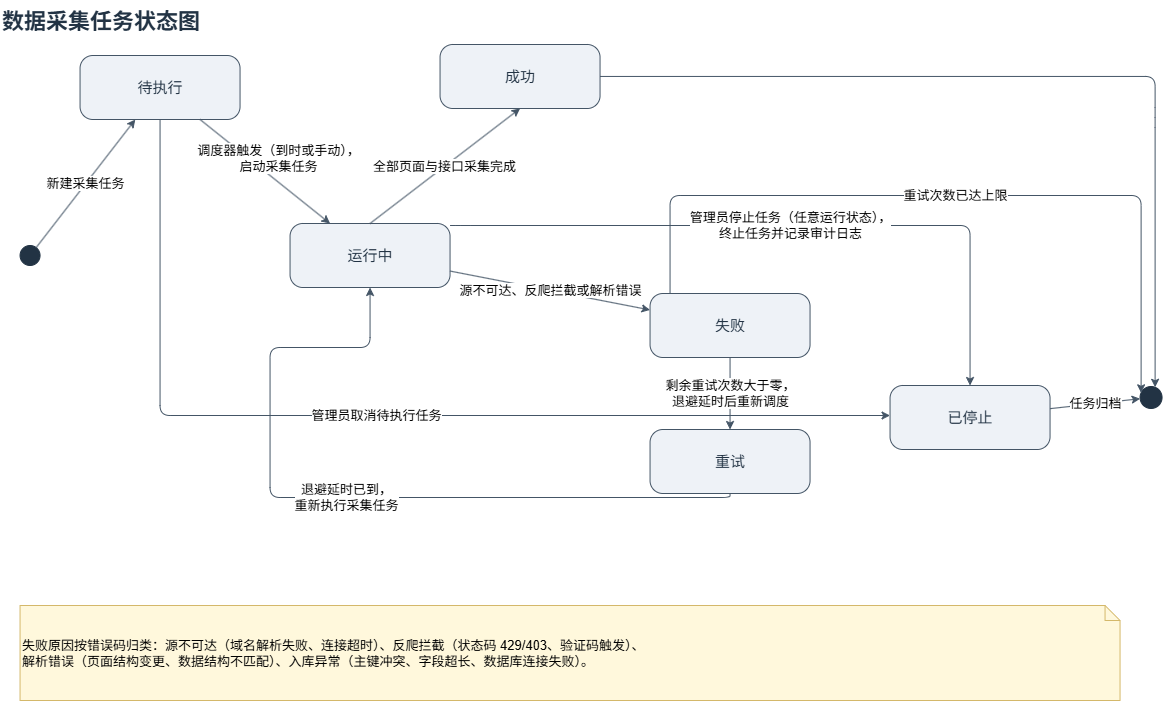

The diagram above was exported from draw.io. Its source (the exported page's mxGraphModel, read from the mxfile embedded in the PNG):
<mxGraphModel dx="1276" dy="706" grid="1" gridSize="10" guides="1" tooltips="1" connect="1" arrows="1" fold="1" page="1" pageScale="1" pageWidth="1360" pageHeight="820" background="#ffffff" math="0" shadow="0">
  <root>
    <mxCell id="0" />
    <mxCell id="1" parent="0" />
    <mxCell id="title" parent="1" style="text;html=1;align=left;verticalAlign=middle;fontSize=22;fontStyle=1;fontColor=#223344;" value="数据采集任务状态图" vertex="1">
      <mxGeometry height="44" width="500" x="30" y="25" as="geometry" />
    </mxCell>
    <mxCell id="start" parent="1" style="ellipse;fillColor=#223344;strokeColor=#223344;" value="" vertex="1">
      <mxGeometry height="20" width="20" x="50" y="270" as="geometry" />
    </mxCell>
    <mxCell id="pending" parent="1" style="rounded=1;whiteSpace=wrap;html=1;fillColor=#eef2f7;strokeColor=#445566;fontColor=#223344;arcSize=20;fontSize=15;" value="待执行" vertex="1">
      <mxGeometry height="64" width="160" x="110" y="80" as="geometry" />
    </mxCell>
    <mxCell id="running" parent="1" style="rounded=1;whiteSpace=wrap;html=1;fillColor=#eef2f7;strokeColor=#445566;fontColor=#223344;arcSize=20;fontSize=15;" value="运行中" vertex="1">
      <mxGeometry height="64" width="160" x="320" y="248" as="geometry" />
    </mxCell>
    <mxCell id="failed" parent="1" style="rounded=1;whiteSpace=wrap;html=1;fillColor=#eef2f7;strokeColor=#445566;fontColor=#223344;arcSize=20;fontSize=15;" value="失败" vertex="1">
      <mxGeometry height="64" width="160" x="680" y="318" as="geometry" />
    </mxCell>
    <mxCell id="stopped" parent="1" style="rounded=1;whiteSpace=wrap;html=1;fillColor=#eef2f7;strokeColor=#445566;fontColor=#223344;arcSize=20;fontSize=15;" value="已停止" vertex="1">
      <mxGeometry height="64" width="160" x="920" y="410" as="geometry" />
    </mxCell>
    <mxCell id="success" parent="1" style="rounded=1;whiteSpace=wrap;html=1;fillColor=#eef2f7;strokeColor=#445566;fontColor=#223344;arcSize=20;fontSize=15;" value="成功" vertex="1">
      <mxGeometry height="64" width="160" x="470" y="69" as="geometry" />
    </mxCell>
    <mxCell id="retry" parent="1" style="rounded=1;whiteSpace=wrap;html=1;fillColor=#eef2f7;strokeColor=#445566;fontColor=#223344;arcSize=20;fontSize=15;" value="重试" vertex="1">
      <mxGeometry height="64" width="160" x="680" y="454" as="geometry" />
    </mxCell>
    <mxCell id="end" parent="1" style="ellipse;fillColor=#223344;strokeColor=#223344;" value="" vertex="1">
      <mxGeometry height="22" width="22" x="1170" y="411" as="geometry" />
    </mxCell>
    <mxCell id="e1" edge="1" parent="1" source="start" style="endArrow=classic;html=1;strokeColor=#445566;fontSize=13;labelBackgroundColor=#ffffff;" target="pending" value="新建采集任务">
      <mxGeometry relative="1" as="geometry" />
    </mxCell>
    <mxCell id="e2" edge="1" parent="1" source="pending" style="endArrow=classic;html=1;strokeColor=#445566;fontSize=13;labelBackgroundColor=#ffffff;" target="running" value="调度器触发（到时或手动），&#10;启动采集任务">
      <mxGeometry relative="1" x="0.0345" y="19" as="geometry">
        <mxPoint as="offset" />
      </mxGeometry>
    </mxCell>
    <mxCell id="e3" edge="1" parent="1" source="running" style="endArrow=classic;html=1;strokeColor=#445566;fontSize=13;labelBackgroundColor=#ffffff;exitX=0.5;exitY=0;entryX=0.5;entryY=1;" target="success" value="全部页面与接口采集完成">
      <mxGeometry relative="1" as="geometry" />
    </mxCell>
    <mxCell id="e4" edge="1" parent="1" source="running" style="endArrow=classic;html=1;strokeColor=#445566;fontSize=13;labelBackgroundColor=#ffffff;" target="failed" value="源不可达、反爬拦截或解析错误">
      <mxGeometry relative="1" as="geometry" />
    </mxCell>
    <mxCell id="e5" edge="1" parent="1" source="failed" style="endArrow=classic;html=1;strokeColor=#445566;fontSize=13;labelBackgroundColor=#ffffff;exitX=0.5;exitY=1;entryX=0.5;entryY=0;textShadow=0;" target="retry" value="剩余重试次数大于零，&#10;退避延时后重新调度">
      <mxGeometry relative="1" as="geometry" />
    </mxCell>
    <mxCell id="e6" edge="1" parent="1" source="retry" style="endArrow=classic;html=1;strokeColor=#445566;fontSize=13;labelBackgroundColor=#ffffff;edgeStyle=orthogonalEdgeStyle;" target="running" value="退避延时已到，&#10;重新执行采集任务">
      <mxGeometry relative="1" as="geometry">
        <Array as="points">
          <mxPoint x="300" y="522" />
          <mxPoint x="300" y="372" />
        </Array>
      </mxGeometry>
    </mxCell>
    <mxCell id="e7" edge="1" parent="1" source="failed" style="endArrow=classic;html=1;strokeColor=#445566;fontSize=13;labelBackgroundColor=#ffffff;edgeStyle=orthogonalEdgeStyle;" target="end" value="重试次数已达上限">
      <mxGeometry relative="1" as="geometry">
        <Array as="points">
          <mxPoint x="700" y="220" />
          <mxPoint x="1171" y="220" />
        </Array>
      </mxGeometry>
    </mxCell>
    <mxCell id="e8" edge="1" parent="1" source="running" style="endArrow=classic;html=1;strokeColor=#445566;fontSize=13;labelBackgroundColor=#ffffff;edgeStyle=orthogonalEdgeStyle;shadow=0;flowAnimation=0;" target="stopped" value="管理员停止任务（任意运行状态），&#10;终止任务并记录审计日志">
      <mxGeometry relative="1" as="geometry">
        <Array as="points">
          <mxPoint x="490" y="250" />
          <mxPoint x="960" y="250" />
        </Array>
      </mxGeometry>
    </mxCell>
    <mxCell id="e9" edge="1" parent="1" source="pending" style="endArrow=classic;html=1;strokeColor=#445566;fontSize=13;labelBackgroundColor=#ffffff;edgeStyle=orthogonalEdgeStyle;" target="stopped" value="管理员取消待执行任务">
      <mxGeometry relative="1" as="geometry">
        <Array as="points">
          <mxPoint x="190" y="440" />
          <mxPoint x="960" y="440" />
        </Array>
      </mxGeometry>
    </mxCell>
    <mxCell id="e10" edge="1" parent="1" source="success" style="endArrow=classic;html=1;strokeColor=#445566;edgeStyle=orthogonalEdgeStyle;" target="end" value="">
      <mxGeometry relative="1" as="geometry">
        <Array as="points">
          <mxPoint x="1185" y="142" />
          <mxPoint x="1185" y="340" />
        </Array>
      </mxGeometry>
    </mxCell>
    <mxCell id="e11" edge="1" parent="1" source="stopped" style="endArrow=classic;html=1;strokeColor=#445566;fontSize=13;labelBackgroundColor=#ffffff;" target="end" value="任务归档">
      <mxGeometry relative="1" as="geometry" />
    </mxCell>
    <mxCell id="note" parent="1" style="shape=note;whiteSpace=wrap;html=1;fillColor=#fff8dc;strokeColor=#d4b86a;align=left;verticalAlign=middle;size=15;fontSize=13;" value="失败原因按错误码归类：源不可达（域名解析失败、连接超时）、反爬拦截（状态码 429/403、验证码触发）、&#10;解析错误（页面结构变更、数据结构不匹配）、入库异常（主键冲突、字段超长、数据库连接失败）。" vertex="1">
      <mxGeometry height="95" width="1100" x="50" y="630" as="geometry" />
    </mxCell>
  </root>
</mxGraphModel>